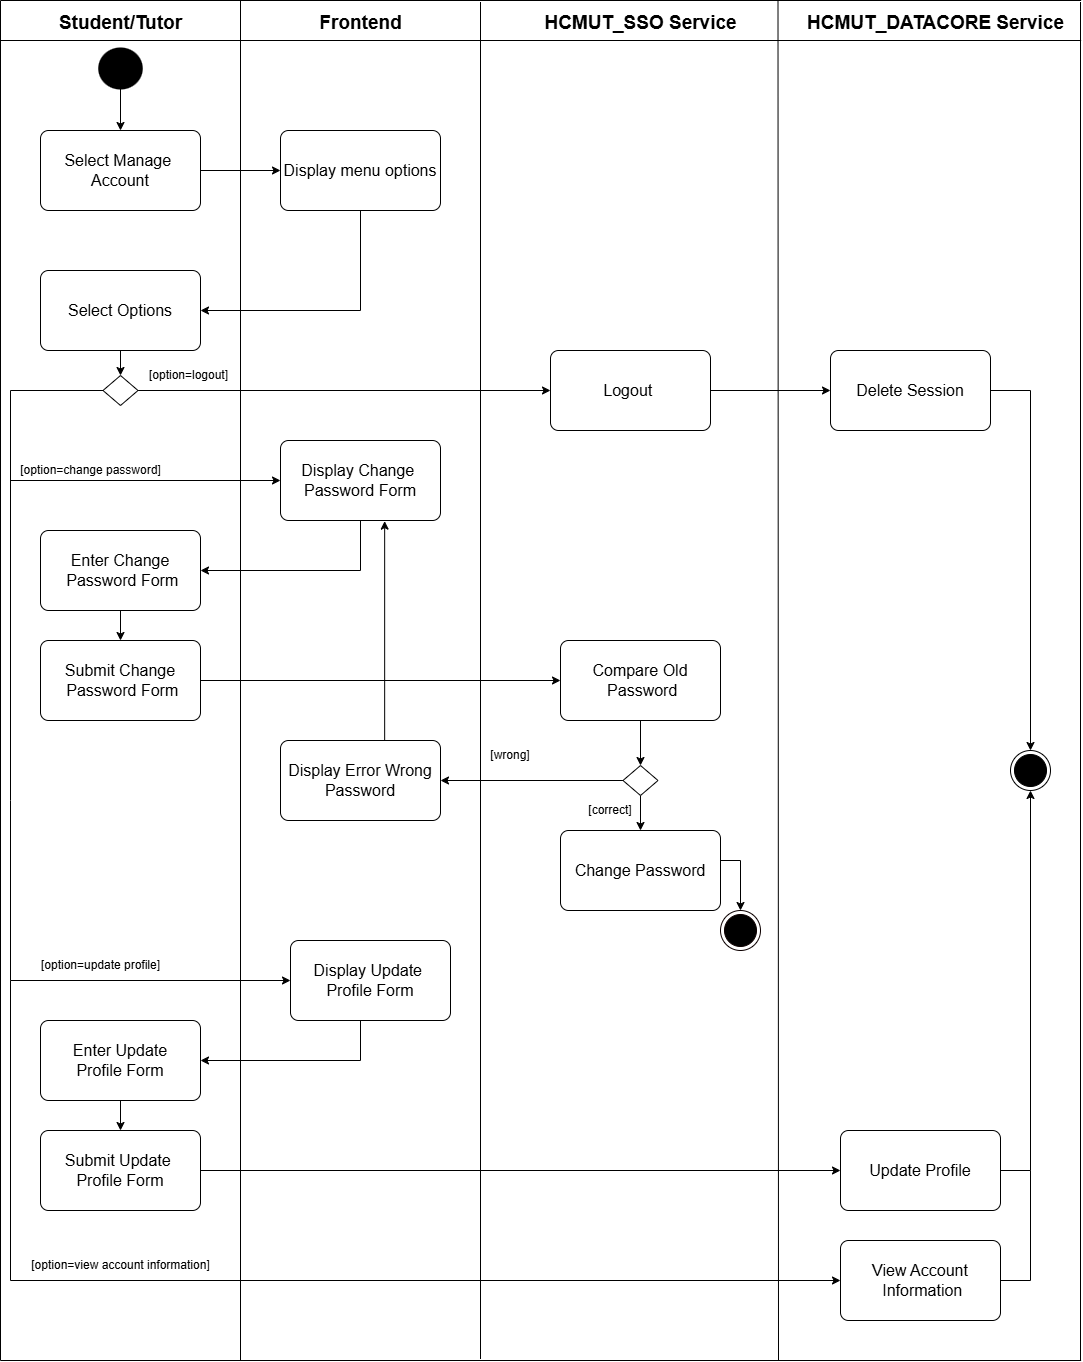

The diagram above was exported from draw.io. Its source (the exported page's mxGraphModel, read from the mxfile embedded in the PNG):
<mxGraphModel dx="1324" dy="496" grid="1" gridSize="10" guides="1" tooltips="1" connect="1" arrows="1" fold="1" page="1" pageScale="1" pageWidth="850" pageHeight="1100" math="0" shadow="0">
  <root>
    <mxCell id="0" />
    <mxCell id="1" parent="0" />
    <mxCell id="124" value="" style="endArrow=none;html=1;rounded=0;fontSize=16;" edge="1" parent="1">
      <mxGeometry width="50" height="50" relative="1" as="geometry">
        <mxPoint x="130" y="1450" as="sourcePoint" />
        <mxPoint x="130" y="90" as="targetPoint" />
      </mxGeometry>
    </mxCell>
    <mxCell id="125" value="" style="endArrow=none;html=1;rounded=0;fontSize=16;" edge="1" parent="1">
      <mxGeometry width="50" height="50" relative="1" as="geometry">
        <mxPoint x="370" y="1450" as="sourcePoint" />
        <mxPoint x="370" y="90" as="targetPoint" />
      </mxGeometry>
    </mxCell>
    <mxCell id="126" value="" style="endArrow=none;html=1;rounded=0;fontSize=16;" edge="1" parent="1">
      <mxGeometry width="50" height="50" relative="1" as="geometry">
        <mxPoint x="610" y="1448.5" as="sourcePoint" />
        <mxPoint x="610" y="91.5" as="targetPoint" />
      </mxGeometry>
    </mxCell>
    <mxCell id="127" value="&lt;font&gt;Student/Tutor&lt;/font&gt;" style="text;html=1;align=center;verticalAlign=middle;resizable=0;points=[];autosize=1;strokeColor=none;fillColor=none;fontSize=19;fontStyle=1" vertex="1" parent="1">
      <mxGeometry x="180" y="93" width="140" height="40" as="geometry" />
    </mxCell>
    <mxCell id="128" value="&lt;font&gt;Frontend&lt;/font&gt;" style="text;html=1;align=center;verticalAlign=middle;resizable=0;points=[];autosize=1;strokeColor=none;fillColor=none;fontSize=19;fontStyle=1" vertex="1" parent="1">
      <mxGeometry x="440" y="93" width="100" height="40" as="geometry" />
    </mxCell>
    <mxCell id="129" value="&lt;font&gt;HCMUT_SSO Service&lt;/font&gt;" style="text;html=1;align=center;verticalAlign=middle;resizable=0;points=[];autosize=1;strokeColor=none;fillColor=none;fontSize=19;fontStyle=1" vertex="1" parent="1">
      <mxGeometry x="665" y="93" width="210" height="40" as="geometry" />
    </mxCell>
    <mxCell id="130" value="" style="endArrow=none;html=1;rounded=0;fontSize=16;" edge="1" parent="1">
      <mxGeometry width="50" height="50" relative="1" as="geometry">
        <mxPoint x="908" y="1450" as="sourcePoint" />
        <mxPoint x="907.5" y="90" as="targetPoint" />
      </mxGeometry>
    </mxCell>
    <mxCell id="131" value="" style="endArrow=classic;html=1;rounded=0;exitX=1;exitY=0.5;exitDx=0;exitDy=0;fontSize=16;" edge="1" parent="1" source="133" target="132">
      <mxGeometry width="50" height="50" relative="1" as="geometry">
        <mxPoint x="290" y="250" as="sourcePoint" />
        <mxPoint x="490" y="310" as="targetPoint" />
      </mxGeometry>
    </mxCell>
    <mxCell id="132" value="&lt;span style=&quot;text-wrap-mode: nowrap;&quot;&gt;Display menu options&lt;/span&gt;" style="rounded=1;arcSize=10;whiteSpace=wrap;html=1;align=center;fontSize=16;" vertex="1" parent="1">
      <mxGeometry x="410" y="220" width="160" height="80" as="geometry" />
    </mxCell>
    <mxCell id="133" value="&lt;span style=&quot;text-wrap-mode: nowrap;&quot;&gt;Select Manage&amp;nbsp;&lt;/span&gt;&lt;div&gt;&lt;span style=&quot;text-wrap-mode: nowrap;&quot;&gt;Account&lt;/span&gt;&lt;/div&gt;" style="rounded=1;arcSize=10;whiteSpace=wrap;html=1;align=center;fontSize=16;" vertex="1" parent="1">
      <mxGeometry x="170" y="220" width="160" height="80" as="geometry" />
    </mxCell>
    <mxCell id="134" value="" style="endArrow=classic;html=1;rounded=0;fontSize=16;" edge="1" parent="1" target="133">
      <mxGeometry width="50" height="50" relative="1" as="geometry">
        <mxPoint x="250" y="170" as="sourcePoint" />
        <mxPoint x="450" y="260" as="targetPoint" />
      </mxGeometry>
    </mxCell>
    <mxCell id="135" style="edgeStyle=orthogonalEdgeStyle;rounded=0;orthogonalLoop=1;jettySize=auto;html=1;exitX=0.5;exitY=1;exitDx=0;exitDy=0;fontSize=16;" edge="1" parent="1">
      <mxGeometry relative="1" as="geometry">
        <mxPoint x="250" y="180" as="sourcePoint" />
        <mxPoint x="250" y="180" as="targetPoint" />
      </mxGeometry>
    </mxCell>
    <mxCell id="136" value="" style="edgeStyle=orthogonalEdgeStyle;rounded=0;orthogonalLoop=1;jettySize=auto;html=1;" edge="1" parent="1" source="137" target="142">
      <mxGeometry relative="1" as="geometry" />
    </mxCell>
    <mxCell id="137" value="&lt;span style=&quot;text-wrap-mode: nowrap;&quot;&gt;Select Options&lt;/span&gt;" style="rounded=1;arcSize=10;whiteSpace=wrap;html=1;align=center;fontSize=16;" vertex="1" parent="1">
      <mxGeometry x="170" y="360" width="160" height="80" as="geometry" />
    </mxCell>
    <mxCell id="138" value="" style="endArrow=classic;html=1;rounded=0;exitX=0.5;exitY=1;exitDx=0;exitDy=0;entryX=1;entryY=0.5;entryDx=0;entryDy=0;fontSize=16;" edge="1" parent="1" source="132" target="137">
      <mxGeometry width="50" height="50" relative="1" as="geometry">
        <mxPoint x="260" y="370" as="sourcePoint" />
        <mxPoint x="310" y="320" as="targetPoint" />
        <Array as="points">
          <mxPoint x="490" y="400" />
        </Array>
      </mxGeometry>
    </mxCell>
    <mxCell id="139" value="" style="endArrow=none;html=1;rounded=0;fontSize=16;" edge="1" parent="1">
      <mxGeometry width="50" height="50" relative="1" as="geometry">
        <mxPoint x="1210" y="1450" as="sourcePoint" />
        <mxPoint x="1210" y="91.5" as="targetPoint" />
      </mxGeometry>
    </mxCell>
    <mxCell id="140" value="&lt;font&gt;HCMUT_DATACORE Service&lt;/font&gt;" style="text;html=1;align=center;verticalAlign=middle;resizable=0;points=[];autosize=1;strokeColor=none;fillColor=none;fontSize=19;fontStyle=1" vertex="1" parent="1">
      <mxGeometry x="930" y="93" width="270" height="40" as="geometry" />
    </mxCell>
    <mxCell id="141" style="edgeStyle=orthogonalEdgeStyle;rounded=0;orthogonalLoop=1;jettySize=auto;html=1;entryX=0;entryY=0.5;entryDx=0;entryDy=0;" edge="1" parent="1" source="142" target="144">
      <mxGeometry relative="1" as="geometry" />
    </mxCell>
    <mxCell id="142" value="" style="rhombus;whiteSpace=wrap;html=1;" vertex="1" parent="1">
      <mxGeometry x="232.5" y="465" width="35" height="30" as="geometry" />
    </mxCell>
    <mxCell id="143" style="edgeStyle=orthogonalEdgeStyle;rounded=0;orthogonalLoop=1;jettySize=auto;html=1;" edge="1" parent="1" source="144" target="171">
      <mxGeometry relative="1" as="geometry" />
    </mxCell>
    <mxCell id="144" value="&lt;div&gt;&lt;span style=&quot;text-wrap-mode: nowrap;&quot;&gt;Logout&amp;nbsp;&lt;/span&gt;&lt;/div&gt;" style="rounded=1;arcSize=10;whiteSpace=wrap;html=1;align=center;fontSize=16;" vertex="1" parent="1">
      <mxGeometry x="680" y="440" width="160" height="80" as="geometry" />
    </mxCell>
    <mxCell id="145" value="[option=logout]" style="text;html=1;align=center;verticalAlign=middle;resizable=0;points=[];autosize=1;strokeColor=none;fillColor=none;" vertex="1" parent="1">
      <mxGeometry x="267.5" y="450" width="100" height="30" as="geometry" />
    </mxCell>
    <mxCell id="146" style="edgeStyle=orthogonalEdgeStyle;rounded=0;orthogonalLoop=1;jettySize=auto;html=1;entryX=1;entryY=0.5;entryDx=0;entryDy=0;" edge="1" parent="1" source="147" target="174">
      <mxGeometry relative="1" as="geometry">
        <Array as="points">
          <mxPoint x="490" y="660" />
        </Array>
      </mxGeometry>
    </mxCell>
    <mxCell id="147" value="&lt;span style=&quot;text-wrap-mode: nowrap;&quot;&gt;Display Change&amp;nbsp;&lt;/span&gt;&lt;div&gt;&lt;span style=&quot;text-wrap-mode: nowrap;&quot;&gt;Password&amp;nbsp;&lt;/span&gt;&lt;span style=&quot;text-wrap-mode: nowrap; background-color: transparent; color: light-dark(rgb(0, 0, 0), rgb(255, 255, 255));&quot;&gt;Form&lt;/span&gt;&lt;/div&gt;" style="rounded=1;arcSize=10;whiteSpace=wrap;html=1;align=center;fontSize=16;" vertex="1" parent="1">
      <mxGeometry x="410" y="530" width="160" height="80" as="geometry" />
    </mxCell>
    <mxCell id="148" style="edgeStyle=orthogonalEdgeStyle;rounded=0;orthogonalLoop=1;jettySize=auto;html=1;exitX=0;exitY=0.5;exitDx=0;exitDy=0;entryX=0;entryY=0.5;entryDx=0;entryDy=0;" edge="1" parent="1" source="142" target="147">
      <mxGeometry relative="1" as="geometry">
        <mxPoint x="230" y="500" as="sourcePoint" />
        <mxPoint x="330" y="560" as="targetPoint" />
        <Array as="points">
          <mxPoint x="140" y="480" />
          <mxPoint x="140" y="570" />
        </Array>
      </mxGeometry>
    </mxCell>
    <mxCell id="149" value="[option=change password]" style="text;html=1;align=center;verticalAlign=middle;resizable=0;points=[];autosize=1;strokeColor=none;fillColor=none;" vertex="1" parent="1">
      <mxGeometry x="140" y="545" width="160" height="30" as="geometry" />
    </mxCell>
    <mxCell id="150" style="edgeStyle=orthogonalEdgeStyle;rounded=0;orthogonalLoop=1;jettySize=auto;html=1;entryX=0.5;entryY=1;entryDx=0;entryDy=0;" edge="1" parent="1" source="151" target="157">
      <mxGeometry relative="1" as="geometry" />
    </mxCell>
    <mxCell id="151" value="&lt;span style=&quot;text-wrap-mode: nowrap;&quot;&gt;Update Profile&lt;/span&gt;" style="rounded=1;arcSize=10;whiteSpace=wrap;html=1;align=center;fontSize=16;" vertex="1" parent="1">
      <mxGeometry x="970" y="1220" width="160" height="80" as="geometry" />
    </mxCell>
    <mxCell id="152" value="&lt;span style=&quot;text-wrap-mode: nowrap;&quot;&gt;View Account&lt;/span&gt;&lt;div&gt;&lt;span style=&quot;text-wrap-mode: nowrap;&quot;&gt;&amp;nbsp;Information&lt;/span&gt;&lt;/div&gt;" style="rounded=1;arcSize=10;whiteSpace=wrap;html=1;align=center;fontSize=16;" vertex="1" parent="1">
      <mxGeometry x="970" y="1330" width="160" height="80" as="geometry" />
    </mxCell>
    <mxCell id="153" value="[option=update profile]" style="text;html=1;align=center;verticalAlign=middle;resizable=0;points=[];autosize=1;strokeColor=none;fillColor=none;" vertex="1" parent="1">
      <mxGeometry x="160" y="1040" width="140" height="30" as="geometry" />
    </mxCell>
    <mxCell id="154" value="[option=view account information]" style="text;html=1;align=center;verticalAlign=middle;resizable=0;points=[];autosize=1;strokeColor=none;fillColor=none;" vertex="1" parent="1">
      <mxGeometry x="150" y="1340" width="200" height="30" as="geometry" />
    </mxCell>
    <mxCell id="155" value="" style="ellipse;html=1;shape=endState;fillColor=#000000;strokeColor=none;strokeWidth=0;fontSize=14;" vertex="1" parent="1">
      <mxGeometry x="223.75" y="133" width="52.5" height="50" as="geometry" />
    </mxCell>
    <mxCell id="156" value="" style="ellipse;html=1;shape=endState;fillColor=#000000;strokeColor=#0C0000;fontSize=13;" vertex="1" parent="1">
      <mxGeometry x="850" y="1000" width="40" height="40" as="geometry" />
    </mxCell>
    <mxCell id="157" value="" style="ellipse;html=1;shape=endState;fillColor=#000000;strokeColor=light-dark(#000000, #ff9090);fontSize=13;" vertex="1" parent="1">
      <mxGeometry x="1140" y="840" width="40" height="40" as="geometry" />
    </mxCell>
    <mxCell id="158" value="" style="edgeStyle=orthogonalEdgeStyle;rounded=0;orthogonalLoop=1;jettySize=auto;html=1;" edge="1" parent="1" source="159" target="162">
      <mxGeometry relative="1" as="geometry" />
    </mxCell>
    <mxCell id="159" value="&lt;span style=&quot;text-wrap-mode: nowrap;&quot;&gt;Compare Old&lt;/span&gt;&lt;div&gt;&lt;span style=&quot;text-wrap-mode: nowrap;&quot;&gt;&amp;nbsp;Password&lt;/span&gt;&lt;/div&gt;" style="rounded=1;arcSize=10;whiteSpace=wrap;html=1;align=center;fontSize=16;" vertex="1" parent="1">
      <mxGeometry x="690" y="730" width="160" height="80" as="geometry" />
    </mxCell>
    <mxCell id="160" value="" style="edgeStyle=orthogonalEdgeStyle;rounded=0;orthogonalLoop=1;jettySize=auto;html=1;" edge="1" parent="1" source="162" target="164">
      <mxGeometry relative="1" as="geometry" />
    </mxCell>
    <mxCell id="161" style="edgeStyle=orthogonalEdgeStyle;rounded=0;orthogonalLoop=1;jettySize=auto;html=1;entryX=1;entryY=0.5;entryDx=0;entryDy=0;" edge="1" parent="1" source="162" target="167">
      <mxGeometry relative="1" as="geometry" />
    </mxCell>
    <mxCell id="162" value="" style="rhombus;whiteSpace=wrap;html=1;" vertex="1" parent="1">
      <mxGeometry x="752.5" y="855" width="35" height="30" as="geometry" />
    </mxCell>
    <mxCell id="163" style="edgeStyle=orthogonalEdgeStyle;rounded=0;orthogonalLoop=1;jettySize=auto;html=1;" edge="1" parent="1" source="164">
      <mxGeometry relative="1" as="geometry">
        <mxPoint x="870" y="1000" as="targetPoint" />
        <Array as="points">
          <mxPoint x="870" y="950" />
        </Array>
      </mxGeometry>
    </mxCell>
    <mxCell id="164" value="&lt;span style=&quot;text-wrap-mode: nowrap;&quot;&gt;Change Password&lt;/span&gt;" style="rounded=1;arcSize=10;whiteSpace=wrap;html=1;align=center;fontSize=16;" vertex="1" parent="1">
      <mxGeometry x="690" y="920" width="160" height="80" as="geometry" />
    </mxCell>
    <mxCell id="165" value="[correct]" style="text;html=1;whiteSpace=wrap;strokeColor=none;fillColor=none;align=center;verticalAlign=middle;rounded=0;" vertex="1" parent="1">
      <mxGeometry x="710" y="885" width="60" height="30" as="geometry" />
    </mxCell>
    <mxCell id="166" value="[wrong]" style="text;html=1;whiteSpace=wrap;strokeColor=none;fillColor=none;align=center;verticalAlign=middle;rounded=0;" vertex="1" parent="1">
      <mxGeometry x="610" y="830" width="60" height="30" as="geometry" />
    </mxCell>
    <mxCell id="167" value="&lt;span style=&quot;text-wrap-mode: nowrap;&quot;&gt;Display Error Wrong&lt;br&gt;&lt;/span&gt;&lt;div&gt;&lt;span style=&quot;text-wrap-mode: nowrap;&quot;&gt;Password&lt;/span&gt;&lt;/div&gt;" style="rounded=1;arcSize=10;whiteSpace=wrap;html=1;align=center;fontSize=16;" vertex="1" parent="1">
      <mxGeometry x="410" y="830" width="160" height="80" as="geometry" />
    </mxCell>
    <mxCell id="168" style="edgeStyle=orthogonalEdgeStyle;rounded=0;orthogonalLoop=1;jettySize=auto;html=1;entryX=1;entryY=0.5;entryDx=0;entryDy=0;" edge="1" parent="1" source="169" target="179">
      <mxGeometry relative="1" as="geometry">
        <Array as="points">
          <mxPoint x="490" y="1150" />
        </Array>
      </mxGeometry>
    </mxCell>
    <mxCell id="169" value="&lt;span style=&quot;text-wrap-mode: nowrap;&quot;&gt;Display Update&amp;nbsp;&lt;/span&gt;&lt;div&gt;&lt;span style=&quot;text-wrap-mode: nowrap;&quot;&gt;Profile Form&lt;/span&gt;&lt;/div&gt;" style="rounded=1;arcSize=10;whiteSpace=wrap;html=1;align=center;fontSize=16;" vertex="1" parent="1">
      <mxGeometry x="420" y="1030" width="160" height="80" as="geometry" />
    </mxCell>
    <mxCell id="170" value="" style="endArrow=classic;html=1;rounded=0;exitX=-0.003;exitY=0.756;exitDx=0;exitDy=0;exitPerimeter=0;entryX=0;entryY=0.5;entryDx=0;entryDy=0;" edge="1" parent="1" target="169">
      <mxGeometry width="50" height="50" relative="1" as="geometry">
        <mxPoint x="139.99999999999997" y="567.68" as="sourcePoint" />
        <mxPoint x="420.48" y="860" as="targetPoint" />
        <Array as="points">
          <mxPoint x="140" y="890" />
          <mxPoint x="140" y="1070" />
        </Array>
      </mxGeometry>
    </mxCell>
    <mxCell id="171" value="&lt;div&gt;&lt;span style=&quot;text-wrap-mode: nowrap;&quot;&gt;Delete Session&lt;/span&gt;&lt;/div&gt;" style="rounded=1;arcSize=10;whiteSpace=wrap;html=1;align=center;fontSize=16;" vertex="1" parent="1">
      <mxGeometry x="960" y="440" width="160" height="80" as="geometry" />
    </mxCell>
    <mxCell id="172" style="edgeStyle=orthogonalEdgeStyle;rounded=0;orthogonalLoop=1;jettySize=auto;html=1;entryX=0.5;entryY=0;entryDx=0;entryDy=0;" edge="1" parent="1" source="171" target="157">
      <mxGeometry relative="1" as="geometry">
        <mxPoint x="1152" y="840" as="targetPoint" />
      </mxGeometry>
    </mxCell>
    <mxCell id="173" style="edgeStyle=orthogonalEdgeStyle;rounded=0;orthogonalLoop=1;jettySize=auto;html=1;entryX=0.5;entryY=0;entryDx=0;entryDy=0;" edge="1" parent="1" source="174" target="176">
      <mxGeometry relative="1" as="geometry" />
    </mxCell>
    <mxCell id="174" value="&lt;span style=&quot;text-wrap-mode: nowrap;&quot;&gt;Enter Change&lt;/span&gt;&lt;div&gt;&lt;span style=&quot;text-wrap-mode: nowrap;&quot;&gt;&amp;nbsp;Password Form&lt;/span&gt;&lt;/div&gt;" style="rounded=1;arcSize=10;whiteSpace=wrap;html=1;align=center;fontSize=16;" vertex="1" parent="1">
      <mxGeometry x="170" y="620" width="160" height="80" as="geometry" />
    </mxCell>
    <mxCell id="175" style="edgeStyle=orthogonalEdgeStyle;rounded=0;orthogonalLoop=1;jettySize=auto;html=1;entryX=0;entryY=0.5;entryDx=0;entryDy=0;" edge="1" parent="1" source="176" target="159">
      <mxGeometry relative="1" as="geometry">
        <mxPoint x="670" y="770" as="targetPoint" />
      </mxGeometry>
    </mxCell>
    <mxCell id="176" value="&lt;span style=&quot;text-wrap-mode: nowrap;&quot;&gt;Submit Change&lt;/span&gt;&lt;div&gt;&lt;span style=&quot;text-wrap-mode: nowrap;&quot;&gt;&amp;nbsp;Password Form&lt;/span&gt;&lt;/div&gt;" style="rounded=1;arcSize=10;whiteSpace=wrap;html=1;align=center;fontSize=16;" vertex="1" parent="1">
      <mxGeometry x="170" y="730" width="160" height="80" as="geometry" />
    </mxCell>
    <mxCell id="177" style="edgeStyle=orthogonalEdgeStyle;rounded=0;orthogonalLoop=1;jettySize=auto;html=1;entryX=0.651;entryY=1.008;entryDx=0;entryDy=0;entryPerimeter=0;exitX=0.651;exitY=0;exitDx=0;exitDy=0;exitPerimeter=0;" edge="1" parent="1" source="167" target="147">
      <mxGeometry relative="1" as="geometry" />
    </mxCell>
    <mxCell id="178" style="edgeStyle=orthogonalEdgeStyle;rounded=0;orthogonalLoop=1;jettySize=auto;html=1;entryX=0.5;entryY=0;entryDx=0;entryDy=0;" edge="1" parent="1" source="179" target="181">
      <mxGeometry relative="1" as="geometry" />
    </mxCell>
    <mxCell id="179" value="&lt;span style=&quot;text-wrap-mode: nowrap;&quot;&gt;Enter Update&lt;/span&gt;&lt;div&gt;&lt;span style=&quot;text-wrap-mode: nowrap; background-color: transparent; color: light-dark(rgb(0, 0, 0), rgb(255, 255, 255));&quot;&gt;Profile Form&lt;/span&gt;&lt;/div&gt;" style="rounded=1;arcSize=10;whiteSpace=wrap;html=1;align=center;fontSize=16;" vertex="1" parent="1">
      <mxGeometry x="170" y="1110" width="160" height="80" as="geometry" />
    </mxCell>
    <mxCell id="180" style="edgeStyle=orthogonalEdgeStyle;rounded=0;orthogonalLoop=1;jettySize=auto;html=1;entryX=0;entryY=0.5;entryDx=0;entryDy=0;" edge="1" parent="1" source="181" target="151">
      <mxGeometry relative="1" as="geometry">
        <mxPoint x="890" y="1260" as="targetPoint" />
      </mxGeometry>
    </mxCell>
    <mxCell id="181" value="&lt;span style=&quot;text-wrap-mode: nowrap;&quot;&gt;Submit Update&amp;nbsp;&lt;/span&gt;&lt;div&gt;&lt;span style=&quot;text-wrap-mode: nowrap; background-color: transparent; color: light-dark(rgb(0, 0, 0), rgb(255, 255, 255));&quot;&gt;Profile Form&lt;/span&gt;&lt;/div&gt;" style="rounded=1;arcSize=10;whiteSpace=wrap;html=1;align=center;fontSize=16;" vertex="1" parent="1">
      <mxGeometry x="170" y="1220" width="160" height="80" as="geometry" />
    </mxCell>
    <mxCell id="182" value="" style="endArrow=classic;html=1;rounded=0;entryX=0;entryY=0.5;entryDx=0;entryDy=0;" edge="1" parent="1" target="152">
      <mxGeometry width="50" height="50" relative="1" as="geometry">
        <mxPoint x="140" y="1070" as="sourcePoint" />
        <mxPoint x="660" y="1170" as="targetPoint" />
        <Array as="points">
          <mxPoint x="140" y="1370" />
        </Array>
      </mxGeometry>
    </mxCell>
    <mxCell id="183" value="" style="endArrow=none;html=1;rounded=0;exitX=1;exitY=0.5;exitDx=0;exitDy=0;" edge="1" parent="1" source="152">
      <mxGeometry width="50" height="50" relative="1" as="geometry">
        <mxPoint x="730" y="1010" as="sourcePoint" />
        <mxPoint x="1160" y="1260" as="targetPoint" />
        <Array as="points">
          <mxPoint x="1160" y="1370" />
        </Array>
      </mxGeometry>
    </mxCell>
    <mxCell id="184" value="" style="endArrow=none;html=1;rounded=0;" edge="1" parent="1">
      <mxGeometry width="50" height="50" relative="1" as="geometry">
        <mxPoint x="130" y="130" as="sourcePoint" />
        <mxPoint x="1210.63994140625" y="130" as="targetPoint" />
      </mxGeometry>
    </mxCell>
    <mxCell id="185" value="" style="endArrow=none;html=1;rounded=0;" edge="1" parent="1">
      <mxGeometry width="50" height="50" relative="1" as="geometry">
        <mxPoint x="130" y="90" as="sourcePoint" />
        <mxPoint x="1210.63994140625" y="90" as="targetPoint" />
      </mxGeometry>
    </mxCell>
    <mxCell id="186" value="" style="endArrow=none;html=1;rounded=0;" edge="1" parent="1">
      <mxGeometry width="50" height="50" relative="1" as="geometry">
        <mxPoint x="130" y="1450" as="sourcePoint" />
        <mxPoint x="1210.63994140625" y="1450" as="targetPoint" />
      </mxGeometry>
    </mxCell>
  </root>
</mxGraphModel>